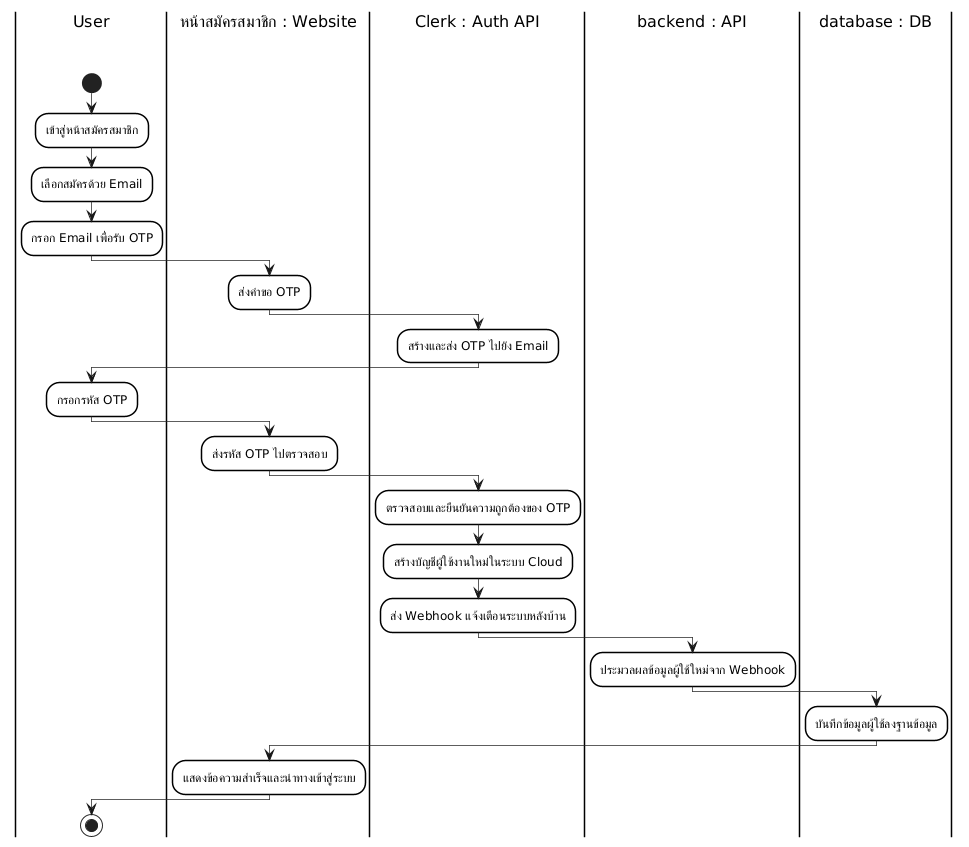

The diagram above was rendered by PlantUML. Its source (embedded in the PNG):
@startuml
skinparam monochrome true
skinparam shadowing false
skinparam backgroundcolor white
skinparam ranksep 50

' Swimlane Styling
skinparam SwimlaneBorderColor black
skinparam SwimlaneBorderThickness 1.5
skinparam SwimlaneBackgroundColor white
skinparam SwimlaneTitleBackgroundColor white
skinparam SwimlaneTitleFontColor black
skinparam SwimlaneTitleFontSize 16
skinparam SwimlaneTitleFontName Arial

' Activity Styling
skinparam ActivityBackgroundColor white
skinparam ActivityBorderColor black
skinparam ActivityBorderThickness 1.5
skinparam ArrowThickness 0.7

|User\n\n|
start
:เข้าสู่หน้าสมัครสมาชิก;
:เลือกสมัครด้วย Email;
:กรอก Email เพื่อรับ OTP;
|หน้าสมัครสมาชิก : Website\n\n|
:ส่งคำขอ OTP;
|Clerk : Auth API\n\n|
:สร้างและส่ง OTP ไปยัง Email;
|User\n\n|
:กรอกรหัส OTP;
|หน้าสมัครสมาชิก : Website\n\n|
:ส่งรหัส OTP ไปตรวจสอบ;
|Clerk : Auth API\n\n|
:ตรวจสอบและยืนยันความถูกต้องของ OTP;
:สร้างบัญชีผู้ใช้งานใหม่ในระบบ Cloud;
:ส่ง Webhook แจ้งเตือนระบบหลังบ้าน;
|backend : API\n\n|
:ประมวลผลข้อมูลผู้ใช้ใหม่จาก Webhook;
|database : DB\n\n|
:บันทึกข้อมูลผู้ใช้ลงฐานข้อมูล;
|หน้าสมัครสมาชิก : Website\n\n|
:แสดงข้อความสำเร็จและนำทางเข้าสู่ระบบ;
|User\n\n|
stop
@enduml